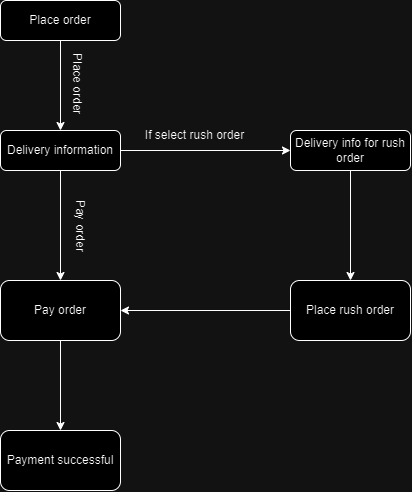

The diagram above was exported from draw.io. Its source (the exported page's mxGraphModel, read from the mxfile embedded in the PNG):
<mxGraphModel dx="1167" dy="619" grid="1" gridSize="10" guides="1" tooltips="1" connect="1" arrows="1" fold="1" page="1" pageScale="1" pageWidth="827" pageHeight="1169" math="0" shadow="0">
  <root>
    <mxCell id="WIyWlLk6GJQsqaUBKTNV-0" />
    <mxCell id="WIyWlLk6GJQsqaUBKTNV-1" parent="WIyWlLk6GJQsqaUBKTNV-0" />
    <mxCell id="lcqO8lPu87Syu9blM-3m-5" value="" style="edgeStyle=orthogonalEdgeStyle;rounded=0;orthogonalLoop=1;jettySize=auto;html=1;" edge="1" parent="WIyWlLk6GJQsqaUBKTNV-1" source="WIyWlLk6GJQsqaUBKTNV-3" target="WIyWlLk6GJQsqaUBKTNV-7">
      <mxGeometry relative="1" as="geometry" />
    </mxCell>
    <mxCell id="WIyWlLk6GJQsqaUBKTNV-3" value="&lt;div&gt;Place order&lt;/div&gt;" style="rounded=1;whiteSpace=wrap;html=1;fontSize=12;glass=0;strokeWidth=1;shadow=0;" parent="WIyWlLk6GJQsqaUBKTNV-1" vertex="1">
      <mxGeometry x="280" y="110" width="120" height="40" as="geometry" />
    </mxCell>
    <mxCell id="lcqO8lPu87Syu9blM-3m-7" value="" style="edgeStyle=orthogonalEdgeStyle;rounded=0;orthogonalLoop=1;jettySize=auto;html=1;" edge="1" parent="WIyWlLk6GJQsqaUBKTNV-1" source="WIyWlLk6GJQsqaUBKTNV-7" target="lcqO8lPu87Syu9blM-3m-0">
      <mxGeometry relative="1" as="geometry" />
    </mxCell>
    <mxCell id="lcqO8lPu87Syu9blM-3m-10" value="" style="edgeStyle=orthogonalEdgeStyle;rounded=0;orthogonalLoop=1;jettySize=auto;html=1;" edge="1" parent="WIyWlLk6GJQsqaUBKTNV-1" source="WIyWlLk6GJQsqaUBKTNV-7" target="lcqO8lPu87Syu9blM-3m-2">
      <mxGeometry relative="1" as="geometry" />
    </mxCell>
    <mxCell id="WIyWlLk6GJQsqaUBKTNV-7" value="Delivery information" style="rounded=1;whiteSpace=wrap;html=1;fontSize=12;glass=0;strokeWidth=1;shadow=0;" parent="WIyWlLk6GJQsqaUBKTNV-1" vertex="1">
      <mxGeometry x="280" y="240" width="120" height="40" as="geometry" />
    </mxCell>
    <mxCell id="lcqO8lPu87Syu9blM-3m-12" value="" style="edgeStyle=orthogonalEdgeStyle;rounded=0;orthogonalLoop=1;jettySize=auto;html=1;" edge="1" parent="WIyWlLk6GJQsqaUBKTNV-1" source="lcqO8lPu87Syu9blM-3m-0" target="lcqO8lPu87Syu9blM-3m-1">
      <mxGeometry relative="1" as="geometry" />
    </mxCell>
    <mxCell id="lcqO8lPu87Syu9blM-3m-0" value="Delivery info for rush order" style="rounded=1;whiteSpace=wrap;html=1;fontSize=12;glass=0;strokeWidth=1;shadow=0;" vertex="1" parent="WIyWlLk6GJQsqaUBKTNV-1">
      <mxGeometry x="570" y="240" width="120" height="40" as="geometry" />
    </mxCell>
    <mxCell id="lcqO8lPu87Syu9blM-3m-13" style="edgeStyle=orthogonalEdgeStyle;rounded=0;orthogonalLoop=1;jettySize=auto;html=1;" edge="1" parent="WIyWlLk6GJQsqaUBKTNV-1" source="lcqO8lPu87Syu9blM-3m-1" target="lcqO8lPu87Syu9blM-3m-2">
      <mxGeometry relative="1" as="geometry" />
    </mxCell>
    <mxCell id="lcqO8lPu87Syu9blM-3m-1" value="Place rush order" style="rounded=1;whiteSpace=wrap;html=1;" vertex="1" parent="WIyWlLk6GJQsqaUBKTNV-1">
      <mxGeometry x="570" y="390" width="120" height="60" as="geometry" />
    </mxCell>
    <mxCell id="lcqO8lPu87Syu9blM-3m-14" style="edgeStyle=orthogonalEdgeStyle;rounded=0;orthogonalLoop=1;jettySize=auto;html=1;" edge="1" parent="WIyWlLk6GJQsqaUBKTNV-1" source="lcqO8lPu87Syu9blM-3m-2" target="lcqO8lPu87Syu9blM-3m-4">
      <mxGeometry relative="1" as="geometry" />
    </mxCell>
    <mxCell id="lcqO8lPu87Syu9blM-3m-2" value="Pay order" style="rounded=1;whiteSpace=wrap;html=1;" vertex="1" parent="WIyWlLk6GJQsqaUBKTNV-1">
      <mxGeometry x="280" y="390" width="120" height="60" as="geometry" />
    </mxCell>
    <mxCell id="lcqO8lPu87Syu9blM-3m-4" value="Payment successful" style="rounded=1;whiteSpace=wrap;html=1;" vertex="1" parent="WIyWlLk6GJQsqaUBKTNV-1">
      <mxGeometry x="280" y="540" width="120" height="60" as="geometry" />
    </mxCell>
    <mxCell id="lcqO8lPu87Syu9blM-3m-6" value="Place order&lt;div&gt;&lt;br&gt;&lt;/div&gt;" style="text;html=1;align=center;verticalAlign=middle;resizable=0;points=[];autosize=1;strokeColor=none;fillColor=none;rotation=90;" vertex="1" parent="WIyWlLk6GJQsqaUBKTNV-1">
      <mxGeometry x="310" y="173" width="80" height="40" as="geometry" />
    </mxCell>
    <mxCell id="lcqO8lPu87Syu9blM-3m-8" value="If select rush order" style="text;html=1;align=center;verticalAlign=middle;resizable=0;points=[];autosize=1;strokeColor=none;fillColor=none;" vertex="1" parent="WIyWlLk6GJQsqaUBKTNV-1">
      <mxGeometry x="414" y="230" width="120" height="30" as="geometry" />
    </mxCell>
    <mxCell id="lcqO8lPu87Syu9blM-3m-11" value="Pay order" style="text;html=1;align=center;verticalAlign=middle;resizable=0;points=[];autosize=1;strokeColor=none;fillColor=none;rotation=90;" vertex="1" parent="WIyWlLk6GJQsqaUBKTNV-1">
      <mxGeometry x="320" y="320" width="80" height="30" as="geometry" />
    </mxCell>
  </root>
</mxGraphModel>